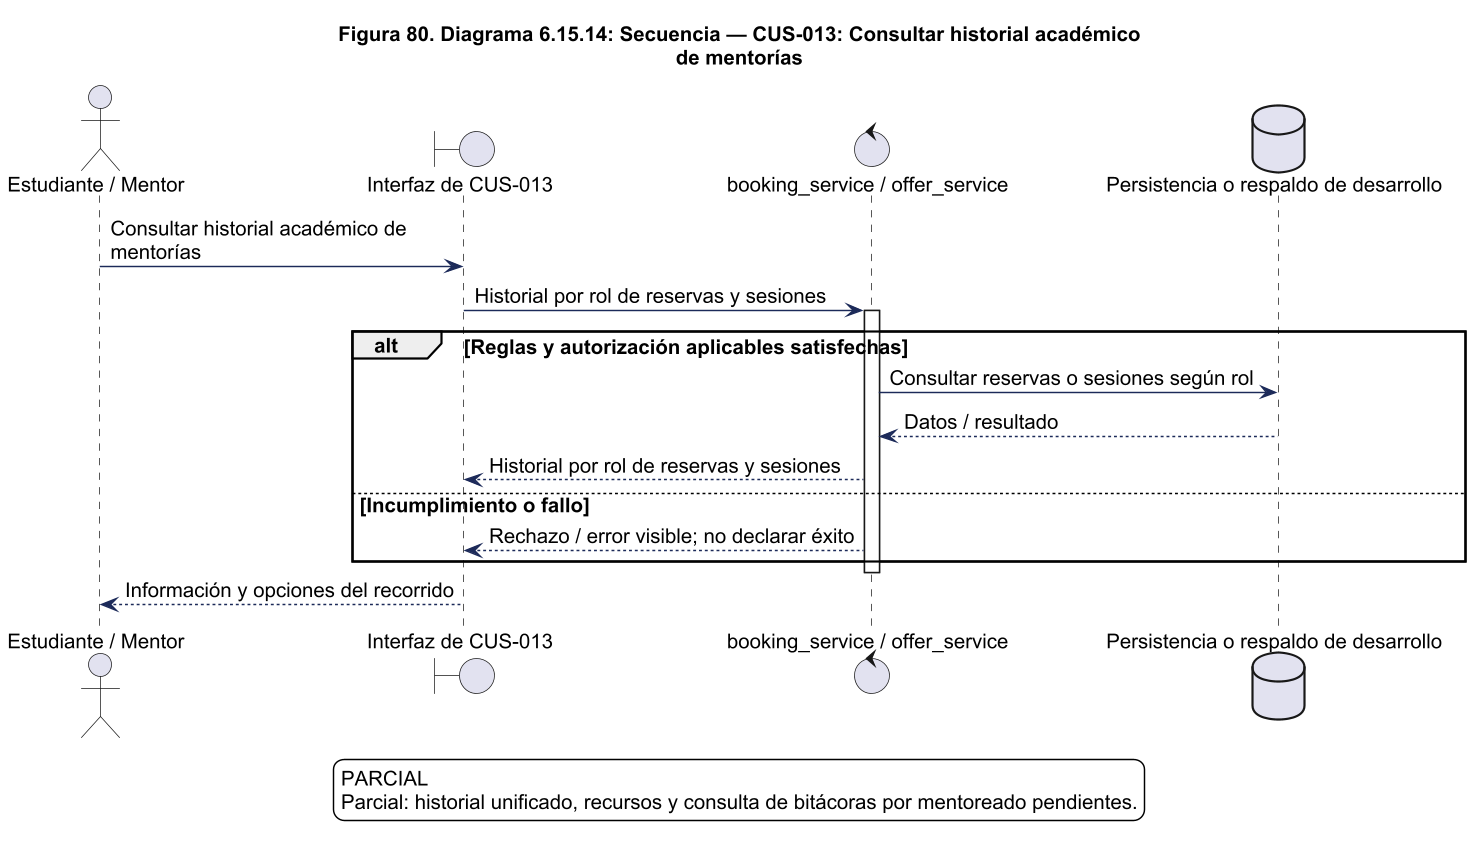

The diagram above was rendered by PlantUML. Its source (embedded in the PNG):
@startuml
!pragma layout smetana
skinparam backgroundColor white
skinparam shadowing false
skinparam defaultFontName Arial
skinparam defaultFontSize 14
skinparam ArrowColor #1C2A59
skinparam packageStyle rectangle
skinparam wrapWidth 220
skinparam maxMessageSize 260
skinparam dpi 140
title Figura 80. Diagrama 6.15.14: Secuencia — CUS-013: Consultar historial académico\nde mentorías
actor "Estudiante / Mentor" as actor
boundary "Interfaz de CUS-013" as ui
control "booking_service / offer_service" as svc
actor -> ui : Consultar historial académico de mentorías
ui -> svc : Historial por rol de reservas y sesiones
activate svc
alt Reglas y autorización aplicables satisfechas
database "Persistencia o respaldo de desarrollo" as db
svc -> db : Consultar reservas o sesiones según rol
db --> svc : Datos / resultado
svc --> ui : Historial por rol de reservas y sesiones
else Incumplimiento o fallo
svc --> ui : Rechazo / error visible; no declarar éxito
end
deactivate svc
ui --> actor : Información y opciones del recorrido

legend bottom
PARCIAL
Parcial: historial unificado, recursos y consulta de bitácoras por mentoreado pendientes.
endlegend

@enduml